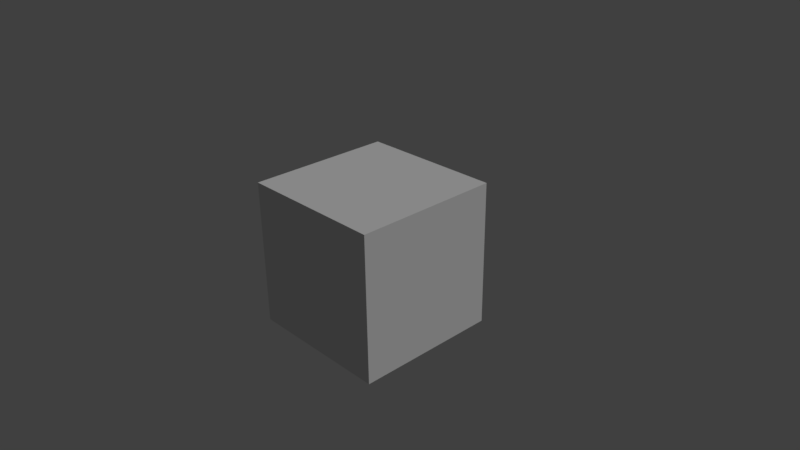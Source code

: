 # Source: BGEDeform.blend  (saved by Blender 2.79.1; exported with 4.5.12 LTS)
import bpy
from mathutils import Matrix  # noqa: F401  (used for matrix-valued properties, if any)

bpy.ops.wm.read_factory_settings(use_empty=True)
scene = bpy.context.scene
scene.name = 'Scene'

# ---- collections
col_collection_1 = bpy.data.collections.new('Collection 1'); scene.collection.children.link(col_collection_1)

# ---- materials (node trees are filled in below, after node groups)
mat_material = bpy.data.materials.new('Material')
mat_material.alpha_threshold = 0.0
mat_material.use_transparent_shadow = False
mat_material.roughness = 0.5
mat_material.line_color = (0.0, 0.0, 0.0, 1.0)

# ---- material node trees

# ---- world
world_world = bpy.data.worlds.new('World'); scene.world = world_world
world_world.color = (0.05088, 0.05088, 0.05088)
world_world.use_sun_shadow = False
world_world.sun_shadow_jitter_overblur = 0.0
world_world.cycles.sampling_method = 'MANUAL'

# ---- cameras
cam_camera = bpy.data.cameras.new('Camera')
cam_camera.clip_end = 100.0
cam_camera.lens = 35.0
cam_camera.sensor_width = 32.0
cam_camera.sensor_height = 18.0
cam_camera.ortho_scale = 7.314
cam_camera.dof.focus_distance = 0.0
cam_camera.dof.aperture_fstop = 128.0

# ---- lights
light_lamp = bpy.data.lights.new('Lamp', 'SUN')
light_lamp.transmission_factor = 0.0
light_lamp.cutoff_distance = 30.0
light_lamp.angle = 0.1993
light_lamp.energy = 1.0
light_lamp.shadow_buffer_clip_start = 1.001
light_lamp.shadow_soft_size = 0.1
light_lamp.shadow_cascade_max_distance = 1000.0

# ---- meshes
me_cube = bpy.data.meshes.new('Cube')
me_cube.from_pydata([(1.0, 1.0, -1.0), (1.0, -1.0, -1.0), (-1.0, -1.0, -1.0), (-1.0, 1.0, -1.0), (1.0, 1.0, 1.0), (1.0, -1.0, 1.0), (-1.0, -1.0, 1.0), (-1.0, 1.0, 1.0)], [], [(0, 1, 2, 3), (4, 7, 6, 5), (0, 4, 5, 1), (1, 5, 6, 2), (2, 6, 7, 3), (4, 0, 3, 7)])
me_cube.materials.append(mat_material)
me_cube.use_remesh_preserve_volume = False
me_cube.use_remesh_preserve_attributes = False
me_cube.use_mirror_vertex_groups = False
me_cube.update()
arm_armature = bpy.data.armatures.new('Armature')  # bones are not reproduced

# ---- objects
ob_armature = bpy.data.objects.new('Armature', arm_armature)
ob_cube = bpy.data.objects.new('Cube', me_cube)
ob_lamp = bpy.data.objects.new('Lamp', light_lamp)
ob_camera = bpy.data.objects.new('Camera', cam_camera)

# ---- transforms, parenting, visibility, modifiers, constraints
ob_armature.location = (0.0, 0.0, 0.0)
ob_armature.lineart.crease_threshold = 0.0
ob_cube.parent = ob_armature
ob_cube.location = (0.0, 0.0, 0.0)
ob_cube.lock_rotations_4d = False
ob_cube.empty_display_type = 'ARROWS'
ob_cube.lineart.crease_threshold = 0.0
_vg = ob_cube.vertex_groups.new(name='Bone')
_vg.add([0, 1, 2, 3, 4, 5, 6, 7], 1.0, 'REPLACE')
_m = ob_cube.modifiers.new('Armature', 'ARMATURE')
_m.object = ob_armature
ob_lamp.location = (5.689, 3.774, 5.187)
ob_lamp.rotation_euler = (0.6503, 0.05522, 1.866)
ob_lamp.lock_rotations_4d = False
ob_lamp.empty_display_type = 'ARROWS'
ob_lamp.color = (0.0, 0.0, 0.0, 0.0)
ob_lamp.lineart.crease_threshold = 0.0
ob_camera.location = (7.481, -6.508, 5.344)
ob_camera.rotation_euler = (1.109, 0.01082, 0.8149)
ob_camera.lock_rotations_4d = False
ob_camera.empty_display_type = 'ARROWS'
ob_camera.color = (0.0, 0.0, 0.0, 0.0)
ob_camera.display_type = 'WIRE'
ob_camera.lineart.crease_threshold = 0.0

# ---- collection membership
col_collection_1.objects.link(ob_armature)
col_collection_1.objects.link(ob_cube)
col_collection_1.objects.link(ob_lamp)
col_collection_1.objects.link(ob_camera)

# ---- scene / render settings (as saved in the file)
scene.camera = ob_camera
scene.frame_start = 1; scene.frame_end = 250; scene.frame_set(20)
scene.render.engine = 'BLENDER_EEVEE_NEXT'
scene.render.image_settings.compression = 100
scene.render.resolution_percentage = 50
scene.render.dither_intensity = 0.0
scene.cycles.use_denoising = False
scene.cycles.samples = 128
scene.cycles.sampling_pattern = 'TABULATED_SOBOL'
scene.cycles.use_adaptive_sampling = False
scene.cycles.use_light_tree = False
scene.cycles.volume_bounces = 1
scene.view_settings.view_transform = 'Standard'
bpy.context.view_layer.update()
